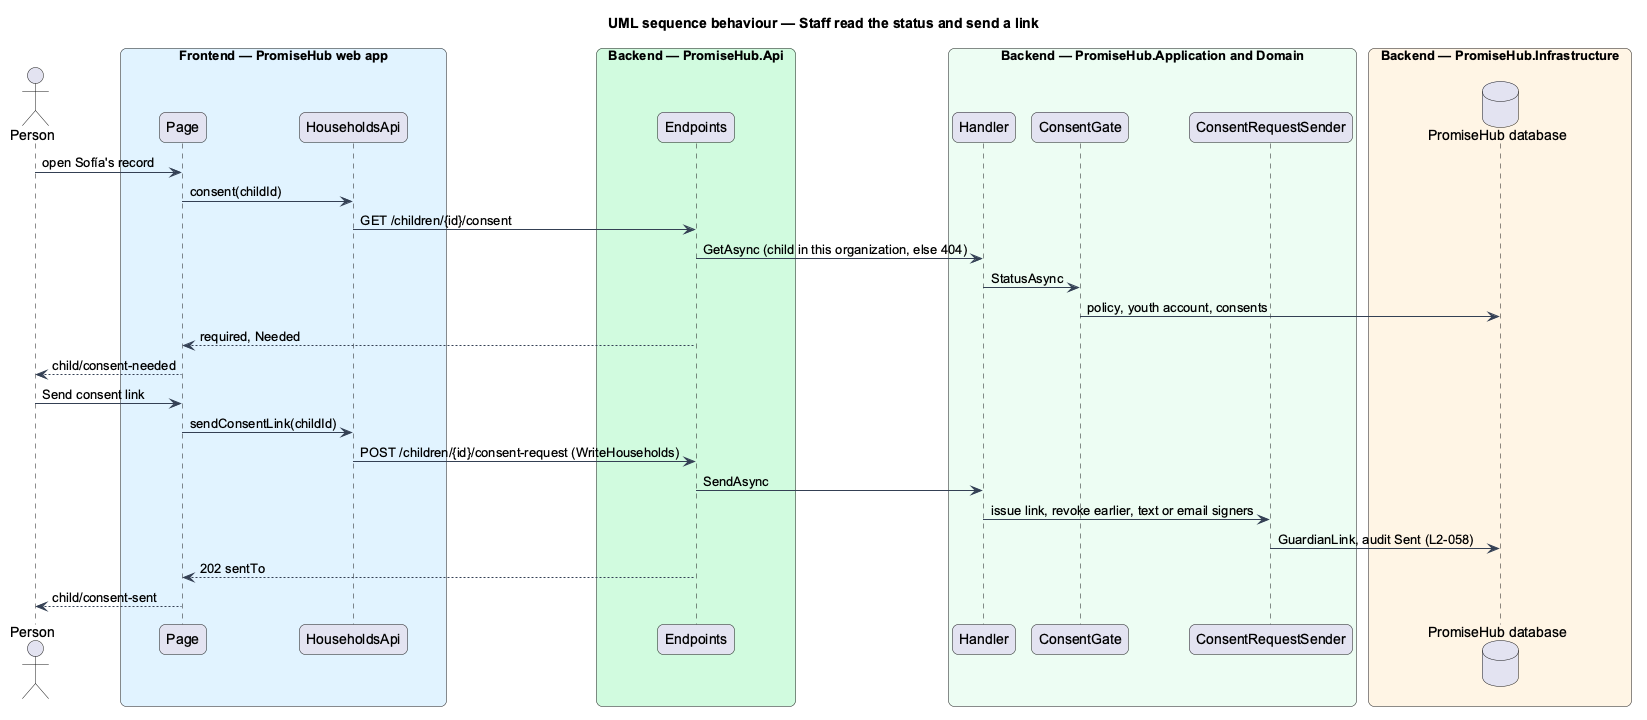

The diagram above was rendered by PlantUML. Its source (embedded in the PNG):
@startuml
title UML sequence behaviour — Staff read the status and send a link
skinparam backgroundColor #FFFFFF
skinparam shadowing false
skinparam roundcorner 12
skinparam defaultFontName Arial
skinparam ArrowColor #344054
actor "Person" as actor
box "Frontend — PromiseHub web app" #E0F2FE
  participant "Page" as page
  participant "HouseholdsApi" as hapi
end box
box "Backend — PromiseHub.Api" #D1FADF
  participant "Endpoints" as ep
end box
box "Backend — PromiseHub.Application and Domain" #ECFDF3
  participant "Handler" as h
  participant "ConsentGate" as g
  participant "ConsentRequestSender" as s
end box
box "Backend — PromiseHub.Infrastructure" #FFF4E5
  database "PromiseHub database" as db
end box
actor -> page : open Sofía's record
page -> hapi : consent(childId)
hapi -> ep : GET /children/{id}/consent
ep -> h : GetAsync (child in this organization, else 404)
h -> g : StatusAsync
g -> db : policy, youth account, consents
ep --> page : required, Needed
page --> actor : child/consent-needed
actor -> page : Send consent link
page -> hapi : sendConsentLink(childId)
hapi -> ep : POST /children/{id}/consent-request (WriteHouseholds)
ep -> h : SendAsync
h -> s : issue link, revoke earlier, text or email signers
s -> db : GuardianLink, audit Sent (L2-058)
ep --> page : 202 sentTo
page --> actor : child/consent-sent
@enduml